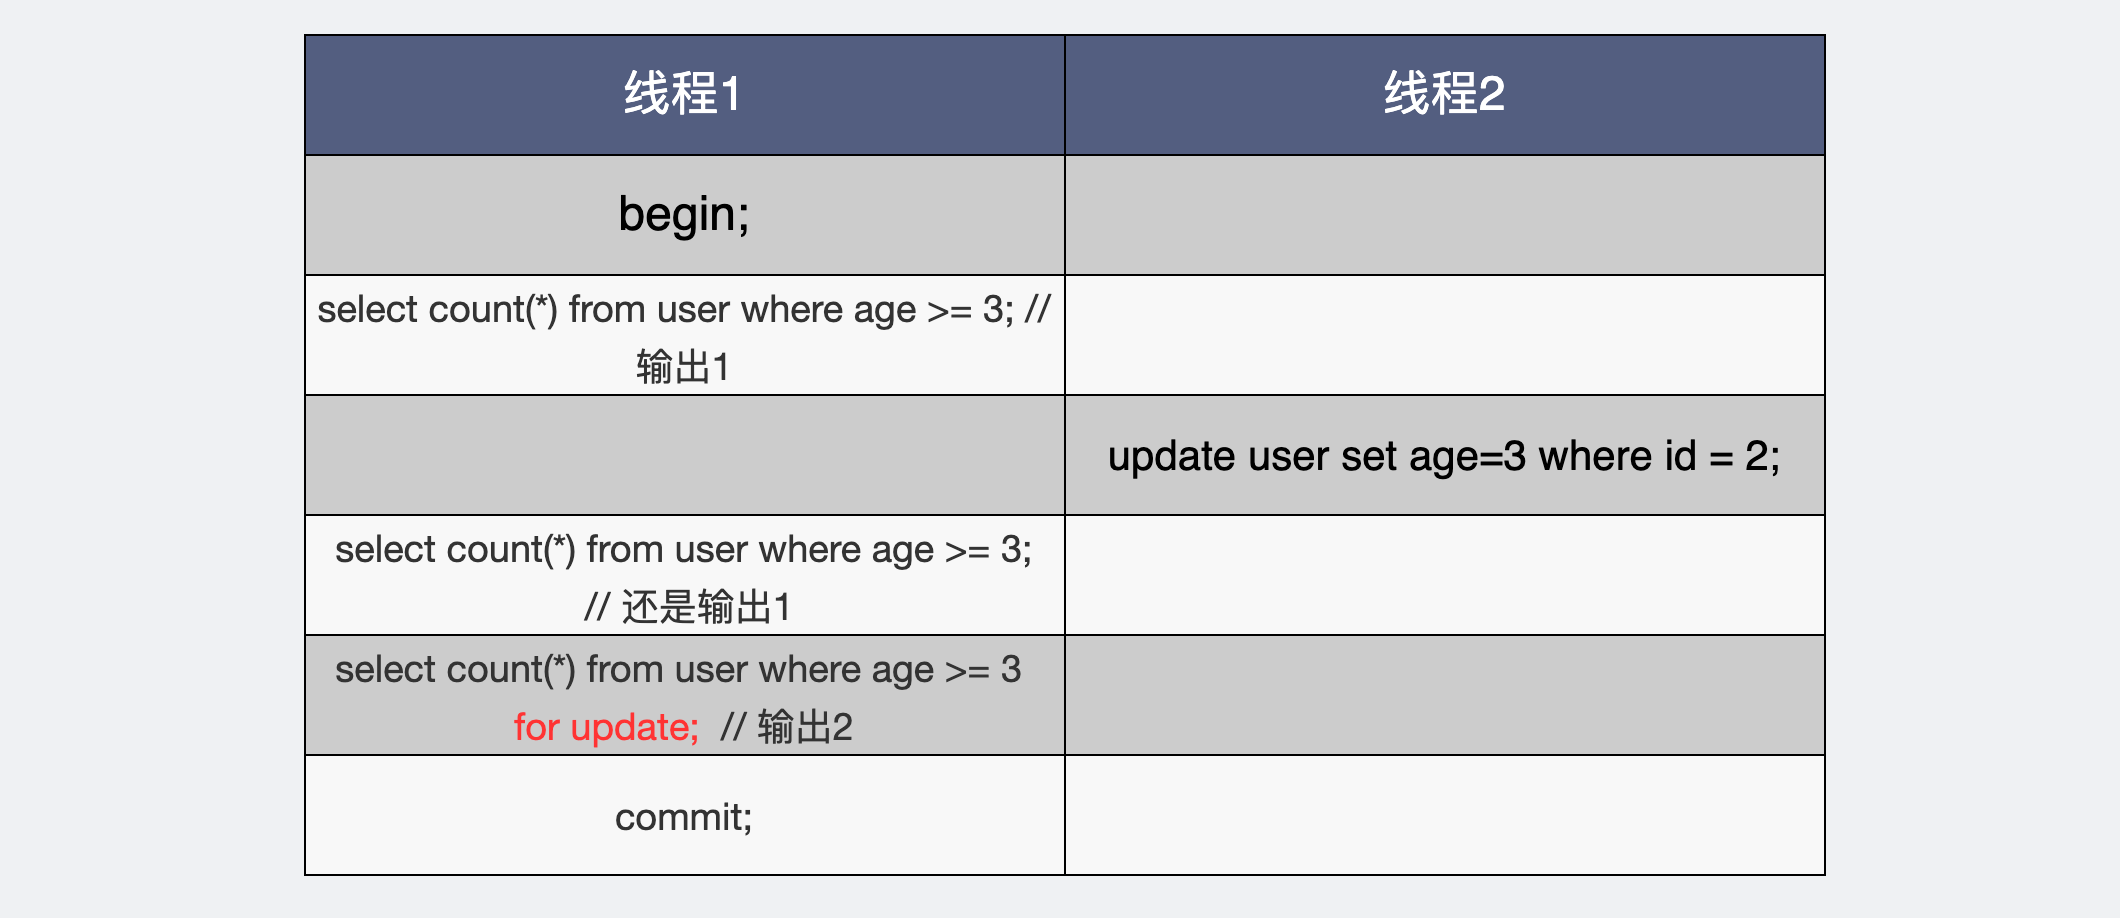

The diagram above was exported from draw.io. Its source (the exported page's mxGraphModel, read from the mxfile embedded in the PNG):
<mxGraphModel dx="1035" dy="247" grid="0" gridSize="10" guides="1" tooltips="1" connect="1" arrows="1" fold="1" page="1" pageScale="1" pageWidth="530" pageHeight="459" background="#EFF1F3" math="0" shadow="0">
  <root>
    <mxCell id="0" />
    <mxCell id="1" parent="0" />
    <mxCell id="OGBjxk_xHfaE1EplLFuK-23" value="begin;" style="rounded=0;whiteSpace=wrap;html=1;fillColor=#CCCCCC;gradientColor=none;fontSize=24;" parent="1" vertex="1">
      <mxGeometry x="152" y="995" width="380" height="60" as="geometry" />
    </mxCell>
    <mxCell id="OGBjxk_xHfaE1EplLFuK-29" value="&lt;font color=&quot;#ffffff&quot; style=&quot;font-size: 24px;&quot;&gt;线程1&lt;/font&gt;" style="rounded=0;whiteSpace=wrap;html=1;fillColor=#535E80;gradientColor=none;fontSize=24;" parent="1" vertex="1">
      <mxGeometry x="152" y="935" width="380" height="60" as="geometry" />
    </mxCell>
    <mxCell id="E5Fr-yn8FIVRKY9gDkfl-8" value="&lt;font color=&quot;#ffffff&quot; style=&quot;font-size: 24px;&quot;&gt;线程2&lt;/font&gt;" style="rounded=0;whiteSpace=wrap;html=1;fillColor=#535E80;gradientColor=none;fontSize=24;" parent="1" vertex="1">
      <mxGeometry x="532" y="935" width="380" height="60" as="geometry" />
    </mxCell>
    <mxCell id="E5Fr-yn8FIVRKY9gDkfl-9" value="" style="rounded=0;whiteSpace=wrap;html=1;fillColor=#CCCCCC;gradientColor=none;fontSize=24;" parent="1" vertex="1">
      <mxGeometry x="532" y="995" width="380" height="60" as="geometry" />
    </mxCell>
    <mxCell id="E5Fr-yn8FIVRKY9gDkfl-10" value="&lt;font style=&quot;font-size: 19px&quot;&gt;&lt;span class=&quot;md-plain md-expand&quot; style=&quot;box-sizing: border-box ; color: rgb(51 , 51 , 51) ; font-family: &amp;#34;open sans&amp;#34; , &amp;#34;clear sans&amp;#34; , &amp;#34;helvetica neue&amp;#34; , &amp;#34;helvetica&amp;#34; , &amp;#34;arial&amp;#34; , &amp;#34;segoe ui emoji&amp;#34; , sans-serif ; text-align: left&quot;&gt;select count(*) from user where age&amp;nbsp;&lt;/span&gt;&lt;span class=&quot;md-plain md-expand&quot; style=&quot;box-sizing: border-box ; color: rgb(51 , 51 , 51) ; font-family: &amp;#34;open sans&amp;#34; , &amp;#34;clear sans&amp;#34; , &amp;#34;helvetica neue&amp;#34; , &amp;#34;helvetica&amp;#34; , &amp;#34;arial&amp;#34; , &amp;#34;segoe ui emoji&amp;#34; , sans-serif ; text-align: left&quot;&gt;&amp;gt;= 3;  // 输出1&lt;/span&gt;&lt;/font&gt;" style="rounded=0;whiteSpace=wrap;html=1;fillColor=#F8F8F8;gradientColor=none;fontSize=24;" parent="1" vertex="1">
      <mxGeometry x="152" y="1055" width="380" height="60" as="geometry" />
    </mxCell>
    <mxCell id="E5Fr-yn8FIVRKY9gDkfl-11" value="" style="rounded=0;whiteSpace=wrap;html=1;fillColor=#F8F8F8;gradientColor=none;fontSize=24;" parent="1" vertex="1">
      <mxGeometry x="532" y="1055" width="380" height="60" as="geometry" />
    </mxCell>
    <mxCell id="E5Fr-yn8FIVRKY9gDkfl-12" value="" style="rounded=0;whiteSpace=wrap;html=1;fillColor=#CCCCCC;gradientColor=none;fontSize=24;" parent="1" vertex="1">
      <mxGeometry x="152" y="1115" width="380" height="60" as="geometry" />
    </mxCell>
    <mxCell id="E5Fr-yn8FIVRKY9gDkfl-13" value="&lt;font style=&quot;font-size: 21px&quot;&gt;update user set age=3 where id = 2;&lt;/font&gt;" style="rounded=0;whiteSpace=wrap;html=1;fillColor=#CCCCCC;gradientColor=none;fontSize=24;" parent="1" vertex="1">
      <mxGeometry x="532" y="1115" width="380" height="60" as="geometry" />
    </mxCell>
    <mxCell id="E5Fr-yn8FIVRKY9gDkfl-14" value="&lt;font style=&quot;font-size: 19px&quot;&gt;&lt;span class=&quot;md-plain md-expand&quot; style=&quot;box-sizing: border-box ; color: rgb(51 , 51 , 51) ; font-family: &amp;#34;open sans&amp;#34; , &amp;#34;clear sans&amp;#34; , &amp;#34;helvetica neue&amp;#34; , &amp;#34;helvetica&amp;#34; , &amp;#34;arial&amp;#34; , &amp;#34;segoe ui emoji&amp;#34; , sans-serif ; text-align: left&quot;&gt;select count(*) from user where age&amp;nbsp;&lt;/span&gt;&lt;span class=&quot;md-plain&quot; style=&quot;box-sizing: border-box ; color: rgb(51 , 51 , 51) ; font-family: &amp;#34;open sans&amp;#34; , &amp;#34;clear sans&amp;#34; , &amp;#34;helvetica neue&amp;#34; , &amp;#34;helvetica&amp;#34; , &amp;#34;arial&amp;#34; , &amp;#34;segoe ui emoji&amp;#34; , sans-serif ; text-align: left&quot;&gt;&amp;gt;= 3;&lt;br&gt;&amp;nbsp;// 还是输出1&lt;/span&gt;&lt;/font&gt;" style="rounded=0;whiteSpace=wrap;html=1;fillColor=#F8F8F8;gradientColor=none;fontSize=24;" parent="1" vertex="1">
      <mxGeometry x="152" y="1175" width="380" height="60" as="geometry" />
    </mxCell>
    <mxCell id="E5Fr-yn8FIVRKY9gDkfl-15" value="" style="rounded=0;whiteSpace=wrap;html=1;fillColor=#F8F8F8;gradientColor=none;fontSize=24;" parent="1" vertex="1">
      <mxGeometry x="532" y="1175" width="380" height="60" as="geometry" />
    </mxCell>
    <mxCell id="E5Fr-yn8FIVRKY9gDkfl-16" value="&lt;font style=&quot;font-size: 19px&quot;&gt;&lt;span class=&quot;md-plain md-expand&quot; style=&quot;box-sizing: border-box ; color: rgb(51 , 51 , 51) ; font-family: &amp;#34;open sans&amp;#34; , &amp;#34;clear sans&amp;#34; , &amp;#34;helvetica neue&amp;#34; , &amp;#34;helvetica&amp;#34; , &amp;#34;arial&amp;#34; , &amp;#34;segoe ui emoji&amp;#34; , sans-serif ; text-align: left&quot;&gt;select count(*) from user where age&lt;/span&gt;&lt;span class=&quot;md-plain&quot; style=&quot;box-sizing: border-box ; font-family: &amp;#34;open sans&amp;#34; , &amp;#34;clear sans&amp;#34; , &amp;#34;helvetica neue&amp;#34; , &amp;#34;helvetica&amp;#34; , &amp;#34;arial&amp;#34; , &amp;#34;segoe ui emoji&amp;#34; , sans-serif ; text-align: left&quot;&gt;&lt;font color=&quot;#333333&quot;&gt;&amp;nbsp;&amp;gt;= 3 &lt;/font&gt;&lt;br&gt;&lt;font color=&quot;#ff3333&quot;&gt;for update;&lt;/font&gt;&lt;/span&gt;&lt;span class=&quot;md-plain&quot; style=&quot;box-sizing: border-box ; color: rgb(51 , 51 , 51) ; font-family: &amp;#34;open sans&amp;#34; , &amp;#34;clear sans&amp;#34; , &amp;#34;helvetica neue&amp;#34; , &amp;#34;helvetica&amp;#34; , &amp;#34;arial&amp;#34; , &amp;#34;segoe ui emoji&amp;#34; , sans-serif ; text-align: left&quot;&gt;&amp;nbsp; // 输出2&lt;/span&gt;&lt;/font&gt;" style="rounded=0;whiteSpace=wrap;html=1;fillColor=#CCCCCC;gradientColor=none;fontSize=24;" parent="1" vertex="1">
      <mxGeometry x="152" y="1235" width="380" height="60" as="geometry" />
    </mxCell>
    <mxCell id="E5Fr-yn8FIVRKY9gDkfl-17" value="" style="rounded=0;whiteSpace=wrap;html=1;fillColor=#CCCCCC;gradientColor=none;fontSize=24;" parent="1" vertex="1">
      <mxGeometry x="532" y="1235" width="380" height="60" as="geometry" />
    </mxCell>
    <mxCell id="CGPkgNGW-ZJbmxjUhjuJ-1" value="&lt;div style=&quot;text-align: left&quot;&gt;&lt;span style=&quot;font-size: 19px&quot;&gt;&lt;font color=&quot;#333333&quot; face=&quot;open sans, clear sans, helvetica neue, helvetica, arial, segoe ui emoji, sans-serif&quot;&gt;commit;&lt;/font&gt;&lt;/span&gt;&lt;/div&gt;" style="rounded=0;whiteSpace=wrap;html=1;fillColor=#F8F8F8;gradientColor=none;fontSize=24;" parent="1" vertex="1">
      <mxGeometry x="152" y="1295" width="380" height="60" as="geometry" />
    </mxCell>
    <mxCell id="CGPkgNGW-ZJbmxjUhjuJ-2" value="" style="rounded=0;whiteSpace=wrap;html=1;fillColor=#F8F8F8;gradientColor=none;fontSize=24;" parent="1" vertex="1">
      <mxGeometry x="532" y="1295" width="380" height="60" as="geometry" />
    </mxCell>
  </root>
</mxGraphModel>